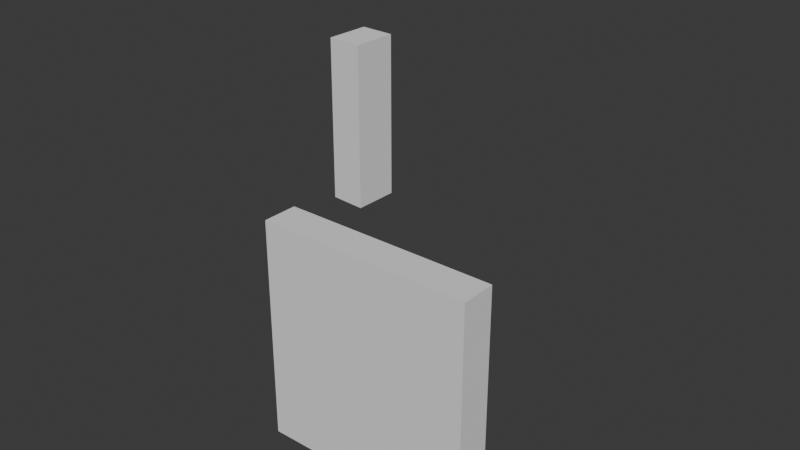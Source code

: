 # Source: Window.blend  (saved by Blender 4.5.88; exported with 4.5.12 LTS)
import bpy
from mathutils import Matrix  # noqa: F401  (used for matrix-valued properties, if any)

bpy.ops.wm.read_factory_settings(use_empty=True)
scene = bpy.context.scene
scene.name = 'Scene'

# ---- collections
col_collection = bpy.data.collections.new('Collection'); scene.collection.children.link(col_collection)

# ---- world
world_world = bpy.data.worlds.new('World'); scene.world = world_world
world_world.use_nodes = True; world_world.node_tree.nodes.clear()
_N = world_world.node_tree.nodes; _L = world_world.node_tree.links
n0 = _N.new('ShaderNodeOutputWorld'); n0.name = 'World Output'; n0.location = (200, 100)
n1 = _N.new('ShaderNodeBackground'); n1.name = 'Background'; n1.location = (-200, 100)
n1.inputs[0].default_value = (0.05088, 0.05088, 0.05088, 1.0)
_L.new(n1.outputs[0], n0.inputs[0])
n0.is_active_output = True
world_world.color = (0.05088, 0.05088, 0.05088)
world_world.sun_shadow_jitter_overblur = 0.0

# ---- meshes
me_cube_001 = bpy.data.meshes.new('Cube.001')
me_cube_001.from_pydata([(-1.0, -1.0, 1.0), (-1.0, 1.0, 1.0), (1.0, -1.0, 1.0), (1.0, 1.0, 1.0), (-1.0, 1.0, -0.09118), (-1.0, -1.0, -0.09772), (1.0, -1.0, -0.09417), (1.0, 1.0, -0.09422)], [], [(3, 1, 0, 2), (6, 7, 3, 2), (4, 5, 0, 1), (5, 6, 2, 0), (7, 4, 1, 3)])
_uv = me_cube_001.uv_layers.new(name='UVMap')
_uv.uv.foreach_set('vector', [0.625, 0.5, 0.875, 0.5, 0.875, 0.75, 0.625, 0.75, 0.4882, 0.75, 0.4882, 0.5, 0.625, 0.5, 0.625, 0.75, 0.4886, 0.25, 0.4878, 0.0, 0.625, 0.0, 0.625, 0.25, 0.4878, 1.0, 0.4882, 0.75, 0.625, 0.75, 0.625, 1.0, 0.4882, 0.5, 0.4886, 0.25, 0.625, 0.25, 0.625, 0.5])
me_cube_001.update()
me_cube_002 = bpy.data.meshes.new('Cube.002')
me_cube_002.from_pydata([(-1.0, -1.0, 1.0), (-1.0, 1.0, 1.0), (1.0, -1.0, 1.0), (1.0, 1.0, 1.0), (-1.0, 1.0, -0.09118), (-1.0, -1.0, -0.09772), (1.0, -1.0, -0.09417), (1.0, 1.0, -0.09422), (-1.0, 0.0, 1.0), (1.0, 0.0, 1.0), (1.0, 0.0, -0.09419), (-1.0, 0.0, -0.09445)], [], [(9, 8, 0, 2), (10, 7, 3, 9), (11, 5, 0, 8), (5, 6, 2, 0), (7, 4, 1, 3), (4, 11, 8, 1), (6, 10, 9, 2), (3, 1, 8, 9)])
_uv = me_cube_002.uv_layers.new(name='UVMap')
_uv.uv.foreach_set('vector', [0.625, 0.625, 0.875, 0.625, 0.875, 0.75, 0.625, 0.75, 0.4882, 0.625, 0.4882, 0.5, 0.625, 0.5, 0.625, 0.625, 0.4882, 0.125, 0.4878, 0.0, 0.625, 0.0, 0.625, 0.125, 0.4878, 1.0, 0.4882, 0.75, 0.625, 0.75, 0.625, 1.0, 0.4882, 0.5, 0.4886, 0.25, 0.625, 0.25, 0.625, 0.5, 0.4886, 0.25, 0.4882, 0.125, 0.625, 0.125, 0.625, 0.25, 0.4882, 0.75, 0.4882, 0.625, 0.625, 0.625, 0.625, 0.75, 0.625, 0.5, 0.875, 0.5, 0.875, 0.625, 0.625, 0.625])
me_cube_002.update()

# ---- objects
ob_window = bpy.data.objects.new('Window ', None)
ob_window__001 = bpy.data.objects.new('Window .001', None)
ob_cube = bpy.data.objects.new('Cube', me_cube_001)
ob_cube_001 = bpy.data.objects.new('Cube.001', me_cube_002)

# ---- transforms, parenting, visibility, modifiers, constraints
ob_window.location = (-6.0, 0.0, 1.0)
ob_window.rotation_euler = (1.571, 0.0, 0.0)
ob_window.empty_display_type = 'IMAGE'
ob_window.empty_display_size = 5.0
ob_window.empty_image_offset = (0.6082, -0.3207)
ob_window__001.location = (0.4355, -1.543, 0.9694)
ob_window__001.rotation_euler = (1.571, 0.0, 1.571)
ob_window__001.empty_display_type = 'IMAGE'
ob_window__001.empty_display_size = 5.0
ob_window__001.empty_image_offset = (0.6082, -0.3207)
ob_cube.location = (-1.27, 0.0, 0.1)
ob_cube.scale = (1.4, 0.23, 2.68)
ob_cube_001.location = (-6.308, 5.486, 0.13)
ob_cube_001.rotation_euler = (0.0, 0.0, 1.536)
ob_cube_001.scale = (0.4, 0.31, 2.68)

# ---- collection membership
col_collection.objects.link(ob_window)
col_collection.objects.link(ob_window__001)
col_collection.objects.link(ob_cube)
col_collection.objects.link(ob_cube_001)

# ---- scene / render settings (as saved in the file)
scene.frame_start = 1; scene.frame_end = 250; scene.frame_set(1)
scene.render.engine = 'BLENDER_EEVEE_NEXT'
bpy.context.view_layer.update()

# ---- added for rendering (the .blend has no active camera and no usable light): camera, sun
cam_auto = bpy.data.cameras.new('AutoCamera')
cam_auto.lens = 50.0
cam_auto.sensor_width = 36.0
cam_auto.clip_end = 1000.0
ob_auto_camera = bpy.data.objects.new('AutoCamera', cam_auto)
scene.collection.objects.link(ob_auto_camera)
ob_auto_camera.location = (5.62775, -7.82135, 8.42709)
ob_auto_camera.rotation_euler = (1.09748, -7.21219e-08, 0.694738)
scene.camera = ob_auto_camera
light_auto_sun = bpy.data.lights.new('AutoSun', 'SUN')
light_auto_sun.energy = 3.0
light_auto_sun.angle = 0.0523599
ob_auto_sun = bpy.data.objects.new('AutoSun', light_auto_sun)
scene.collection.objects.link(ob_auto_sun)
ob_auto_sun.rotation_euler = (0.872665, 0.174533, 0.523599)
bpy.context.view_layer.update()
